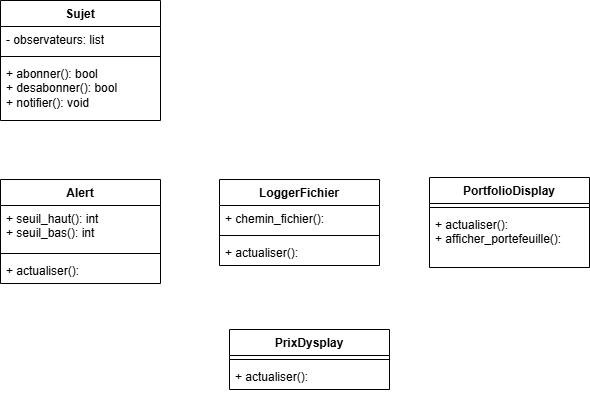

The diagram above was exported from draw.io. Its source (the exported page's mxGraphModel, read from the mxfile embedded in the PNG):
<mxGraphModel dx="1030" dy="527" grid="1" gridSize="10" guides="1" tooltips="1" connect="1" arrows="1" fold="1" page="1" pageScale="1" pageWidth="850" pageHeight="1100" math="0" shadow="0">
  <root>
    <mxCell id="0" />
    <mxCell id="1" parent="0" />
    <mxCell id="CYVMRkfU_oiQY1DkLX7n-1" parent="1" style="swimlane;fontStyle=1;align=center;verticalAlign=top;childLayout=stackLayout;horizontal=1;startSize=26;horizontalStack=0;resizeParent=1;resizeParentMax=0;resizeLast=0;collapsible=1;marginBottom=0;whiteSpace=wrap;html=1;" value="Sujet" vertex="1">
      <mxGeometry height="120" width="160" x="151" y="71" as="geometry" />
    </mxCell>
    <mxCell id="CYVMRkfU_oiQY1DkLX7n-2" parent="CYVMRkfU_oiQY1DkLX7n-1" style="text;strokeColor=none;fillColor=none;align=left;verticalAlign=top;spacingLeft=4;spacingRight=4;overflow=hidden;rotatable=0;points=[[0,0.5],[1,0.5]];portConstraint=eastwest;whiteSpace=wrap;html=1;" value="- observateurs: list" vertex="1">
      <mxGeometry height="26" width="160" y="26" as="geometry" />
    </mxCell>
    <mxCell id="CYVMRkfU_oiQY1DkLX7n-3" parent="CYVMRkfU_oiQY1DkLX7n-1" style="line;strokeWidth=1;fillColor=none;align=left;verticalAlign=middle;spacingTop=-1;spacingLeft=3;spacingRight=3;rotatable=0;labelPosition=right;points=[];portConstraint=eastwest;strokeColor=inherit;" value="" vertex="1">
      <mxGeometry height="8" width="160" y="52" as="geometry" />
    </mxCell>
    <mxCell id="CYVMRkfU_oiQY1DkLX7n-4" parent="CYVMRkfU_oiQY1DkLX7n-1" style="text;strokeColor=none;fillColor=none;align=left;verticalAlign=top;spacingLeft=4;spacingRight=4;overflow=hidden;rotatable=0;points=[[0,0.5],[1,0.5]];portConstraint=eastwest;whiteSpace=wrap;html=1;" value="+ abonner(): bool&lt;div&gt;+ desabonner(): bool&lt;/div&gt;&lt;div&gt;+ notifier(): void&lt;/div&gt;" vertex="1">
      <mxGeometry height="60" width="160" y="60" as="geometry" />
    </mxCell>
    <mxCell id="CYVMRkfU_oiQY1DkLX7n-5" parent="1" style="swimlane;fontStyle=1;align=center;verticalAlign=top;childLayout=stackLayout;horizontal=1;startSize=26;horizontalStack=0;resizeParent=1;resizeParentMax=0;resizeLast=0;collapsible=1;marginBottom=0;whiteSpace=wrap;html=1;" value="Alert" vertex="1">
      <mxGeometry height="104" width="160" x="151" y="250" as="geometry" />
    </mxCell>
    <mxCell id="CYVMRkfU_oiQY1DkLX7n-6" parent="CYVMRkfU_oiQY1DkLX7n-5" style="text;strokeColor=none;fillColor=none;align=left;verticalAlign=top;spacingLeft=4;spacingRight=4;overflow=hidden;rotatable=0;points=[[0,0.5],[1,0.5]];portConstraint=eastwest;whiteSpace=wrap;html=1;" value="+ seuil_haut(): int&amp;nbsp;&lt;div&gt;+ seuil_bas(): int&lt;/div&gt;" vertex="1">
      <mxGeometry height="44" width="160" y="26" as="geometry" />
    </mxCell>
    <mxCell id="CYVMRkfU_oiQY1DkLX7n-7" parent="CYVMRkfU_oiQY1DkLX7n-5" style="line;strokeWidth=1;fillColor=none;align=left;verticalAlign=middle;spacingTop=-1;spacingLeft=3;spacingRight=3;rotatable=0;labelPosition=right;points=[];portConstraint=eastwest;strokeColor=inherit;" value="" vertex="1">
      <mxGeometry height="8" width="160" y="70" as="geometry" />
    </mxCell>
    <mxCell id="CYVMRkfU_oiQY1DkLX7n-8" parent="CYVMRkfU_oiQY1DkLX7n-5" style="text;strokeColor=none;fillColor=none;align=left;verticalAlign=top;spacingLeft=4;spacingRight=4;overflow=hidden;rotatable=0;points=[[0,0.5],[1,0.5]];portConstraint=eastwest;whiteSpace=wrap;html=1;" value="+ actualiser():" vertex="1">
      <mxGeometry height="26" width="160" y="78" as="geometry" />
    </mxCell>
    <mxCell id="ZLEwoV_SPck6dEP5L-li-1" parent="1" style="swimlane;fontStyle=1;align=center;verticalAlign=top;childLayout=stackLayout;horizontal=1;startSize=26;horizontalStack=0;resizeParent=1;resizeParentMax=0;resizeLast=0;collapsible=1;marginBottom=0;whiteSpace=wrap;html=1;" value="LoggerFichier" vertex="1">
      <mxGeometry height="86" width="160" x="370" y="250" as="geometry" />
    </mxCell>
    <mxCell id="ZLEwoV_SPck6dEP5L-li-2" parent="ZLEwoV_SPck6dEP5L-li-1" style="text;strokeColor=none;fillColor=none;align=left;verticalAlign=top;spacingLeft=4;spacingRight=4;overflow=hidden;rotatable=0;points=[[0,0.5],[1,0.5]];portConstraint=eastwest;whiteSpace=wrap;html=1;" value="+ chemin_fichier():" vertex="1">
      <mxGeometry height="26" width="160" y="26" as="geometry" />
    </mxCell>
    <mxCell id="ZLEwoV_SPck6dEP5L-li-3" parent="ZLEwoV_SPck6dEP5L-li-1" style="line;strokeWidth=1;fillColor=none;align=left;verticalAlign=middle;spacingTop=-1;spacingLeft=3;spacingRight=3;rotatable=0;labelPosition=right;points=[];portConstraint=eastwest;strokeColor=inherit;" value="" vertex="1">
      <mxGeometry height="8" width="160" y="52" as="geometry" />
    </mxCell>
    <mxCell id="ZLEwoV_SPck6dEP5L-li-4" parent="ZLEwoV_SPck6dEP5L-li-1" style="text;strokeColor=none;fillColor=none;align=left;verticalAlign=top;spacingLeft=4;spacingRight=4;overflow=hidden;rotatable=0;points=[[0,0.5],[1,0.5]];portConstraint=eastwest;whiteSpace=wrap;html=1;" value="+ actualiser():" vertex="1">
      <mxGeometry height="26" width="160" y="60" as="geometry" />
    </mxCell>
    <mxCell id="ZLEwoV_SPck6dEP5L-li-5" parent="1" style="swimlane;fontStyle=1;align=center;verticalAlign=top;childLayout=stackLayout;horizontal=1;startSize=26;horizontalStack=0;resizeParent=1;resizeParentMax=0;resizeLast=0;collapsible=1;marginBottom=0;whiteSpace=wrap;html=1;" value="PortfolioDisplay" vertex="1">
      <mxGeometry height="90" width="160" x="580" y="248" as="geometry" />
    </mxCell>
    <mxCell id="ZLEwoV_SPck6dEP5L-li-7" parent="ZLEwoV_SPck6dEP5L-li-5" style="line;strokeWidth=1;fillColor=none;align=left;verticalAlign=middle;spacingTop=-1;spacingLeft=3;spacingRight=3;rotatable=0;labelPosition=right;points=[];portConstraint=eastwest;strokeColor=inherit;" value="" vertex="1">
      <mxGeometry height="8" width="160" y="26" as="geometry" />
    </mxCell>
    <mxCell id="ZLEwoV_SPck6dEP5L-li-8" parent="ZLEwoV_SPck6dEP5L-li-5" style="text;strokeColor=none;fillColor=none;align=left;verticalAlign=top;spacingLeft=4;spacingRight=4;overflow=hidden;rotatable=0;points=[[0,0.5],[1,0.5]];portConstraint=eastwest;whiteSpace=wrap;html=1;" value="&lt;div&gt;+ actualiser():&lt;/div&gt;&lt;div&gt;+ afficher_portefeuille():&lt;/div&gt;" vertex="1">
      <mxGeometry height="56" width="160" y="34" as="geometry" />
    </mxCell>
    <mxCell id="ZLEwoV_SPck6dEP5L-li-9" parent="1" style="swimlane;fontStyle=1;align=center;verticalAlign=top;childLayout=stackLayout;horizontal=1;startSize=26;horizontalStack=0;resizeParent=1;resizeParentMax=0;resizeLast=0;collapsible=1;marginBottom=0;whiteSpace=wrap;html=1;" value="PrixDysplay" vertex="1">
      <mxGeometry height="60" width="160" x="380" y="400" as="geometry" />
    </mxCell>
    <mxCell id="ZLEwoV_SPck6dEP5L-li-11" parent="ZLEwoV_SPck6dEP5L-li-9" style="line;strokeWidth=1;fillColor=none;align=left;verticalAlign=middle;spacingTop=-1;spacingLeft=3;spacingRight=3;rotatable=0;labelPosition=right;points=[];portConstraint=eastwest;strokeColor=inherit;" value="" vertex="1">
      <mxGeometry height="8" width="160" y="26" as="geometry" />
    </mxCell>
    <mxCell id="ZLEwoV_SPck6dEP5L-li-12" parent="ZLEwoV_SPck6dEP5L-li-9" style="text;strokeColor=none;fillColor=none;align=left;verticalAlign=top;spacingLeft=4;spacingRight=4;overflow=hidden;rotatable=0;points=[[0,0.5],[1,0.5]];portConstraint=eastwest;whiteSpace=wrap;html=1;" value="+ actualiser():" vertex="1">
      <mxGeometry height="26" width="160" y="34" as="geometry" />
    </mxCell>
  </root>
</mxGraphModel>